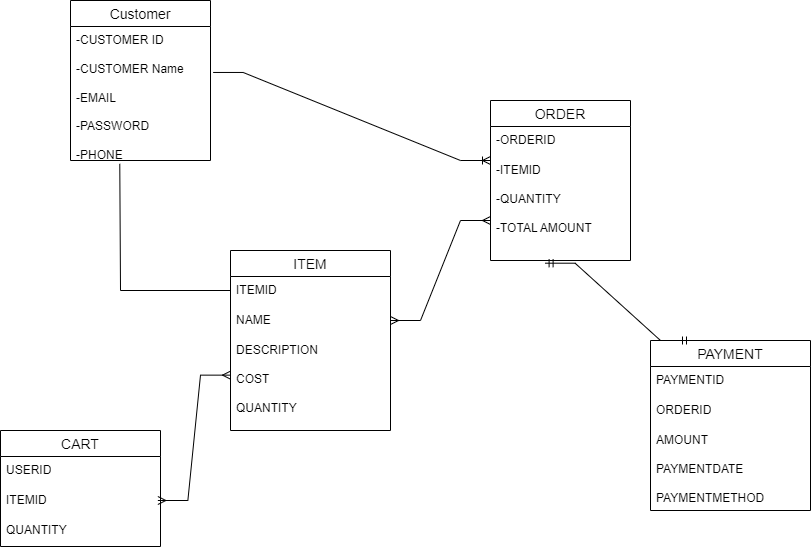

The diagram above was exported from draw.io. Its source (the exported page's mxGraphModel, read from the mxfile embedded in the PNG):
<mxGraphModel dx="1664" dy="454" grid="1" gridSize="10" guides="1" tooltips="1" connect="1" arrows="1" fold="1" page="1" pageScale="1" pageWidth="850" pageHeight="1100" background="#FFFFFF" math="0" shadow="0" extFonts="Permanent Marker^https://fonts.googleapis.com/css?family=Permanent+Marker">
  <root>
    <mxCell id="0" />
    <mxCell id="1" parent="0" />
    <mxCell id="cZ9YiKeX4A9VKgr3XJWQ-15" value="Customer" style="swimlane;fontStyle=0;childLayout=stackLayout;horizontal=1;startSize=26;horizontalStack=0;resizeParent=1;resizeParentMax=0;resizeLast=0;collapsible=1;marginBottom=0;align=center;fontSize=14;" vertex="1" parent="1">
      <mxGeometry x="40" y="20" width="140" height="160" as="geometry" />
    </mxCell>
    <mxCell id="cZ9YiKeX4A9VKgr3XJWQ-17" value="&lt;div&gt;-CUSTOMER ID&lt;/div&gt;&lt;div&gt;&lt;br&gt;&lt;/div&gt;&lt;div&gt;-CUSTOMER Name&lt;/div&gt;&lt;div&gt;&lt;br&gt;&lt;/div&gt;&lt;div&gt;-EMAIL&lt;/div&gt;&lt;div&gt;&lt;br&gt;&lt;/div&gt;&lt;div&gt;-PASSWORD&lt;/div&gt;&lt;div&gt;&lt;br&gt;&lt;/div&gt;&lt;div&gt;-PHONE&lt;/div&gt;&lt;div&gt;&lt;br&gt;&lt;/div&gt;" style="text;strokeColor=none;fillColor=none;spacingLeft=4;spacingRight=4;overflow=hidden;rotatable=0;points=[[0,0.5],[1,0.5]];portConstraint=eastwest;fontSize=12;whiteSpace=wrap;html=1;" vertex="1" parent="cZ9YiKeX4A9VKgr3XJWQ-15">
      <mxGeometry y="26" width="140" height="134" as="geometry" />
    </mxCell>
    <mxCell id="cZ9YiKeX4A9VKgr3XJWQ-19" value="ORDER" style="swimlane;fontStyle=0;childLayout=stackLayout;horizontal=1;startSize=26;horizontalStack=0;resizeParent=1;resizeParentMax=0;resizeLast=0;collapsible=1;marginBottom=0;align=center;fontSize=14;" vertex="1" parent="1">
      <mxGeometry x="460" y="120" width="140" height="160" as="geometry" />
    </mxCell>
    <mxCell id="cZ9YiKeX4A9VKgr3XJWQ-20" value="-ORDERID&lt;div&gt;&lt;br&gt;&lt;div&gt;-CUSTOMERID&lt;/div&gt;&lt;div&gt;&lt;br&gt;&lt;/div&gt;&lt;div&gt;&lt;br&gt;&lt;/div&gt;&lt;div&gt;&lt;span style=&quot;background-color: initial;&quot;&gt;i&lt;/span&gt;&lt;/div&gt;&lt;/div&gt;" style="text;strokeColor=none;fillColor=none;spacingLeft=4;spacingRight=4;overflow=hidden;rotatable=0;points=[[0,0.5],[1,0.5]];portConstraint=eastwest;fontSize=12;whiteSpace=wrap;html=1;" vertex="1" parent="cZ9YiKeX4A9VKgr3XJWQ-19">
      <mxGeometry y="26" width="140" height="30" as="geometry" />
    </mxCell>
    <mxCell id="cZ9YiKeX4A9VKgr3XJWQ-22" value="-ITEMID&lt;div&gt;&lt;br&gt;&lt;div&gt;-QUANTITY&lt;/div&gt;&lt;div&gt;&lt;br&gt;&lt;/div&gt;&lt;div&gt;-TOTAL AMOUNT&lt;/div&gt;&lt;/div&gt;" style="text;strokeColor=none;fillColor=none;spacingLeft=4;spacingRight=4;overflow=hidden;rotatable=0;points=[[0,0.5],[1,0.5]];portConstraint=eastwest;fontSize=12;whiteSpace=wrap;html=1;" vertex="1" parent="cZ9YiKeX4A9VKgr3XJWQ-19">
      <mxGeometry y="56" width="140" height="104" as="geometry" />
    </mxCell>
    <mxCell id="cZ9YiKeX4A9VKgr3XJWQ-23" value="ITEM" style="swimlane;fontStyle=0;childLayout=stackLayout;horizontal=1;startSize=26;horizontalStack=0;resizeParent=1;resizeParentMax=0;resizeLast=0;collapsible=1;marginBottom=0;align=center;fontSize=14;" vertex="1" parent="1">
      <mxGeometry x="200" y="270" width="160" height="180" as="geometry" />
    </mxCell>
    <mxCell id="cZ9YiKeX4A9VKgr3XJWQ-24" value="ITEMID" style="text;strokeColor=none;fillColor=none;spacingLeft=4;spacingRight=4;overflow=hidden;rotatable=0;points=[[0,0.5],[1,0.5]];portConstraint=eastwest;fontSize=12;whiteSpace=wrap;html=1;" vertex="1" parent="cZ9YiKeX4A9VKgr3XJWQ-23">
      <mxGeometry y="26" width="160" height="30" as="geometry" />
    </mxCell>
    <mxCell id="cZ9YiKeX4A9VKgr3XJWQ-25" value="NAME" style="text;strokeColor=none;fillColor=none;spacingLeft=4;spacingRight=4;overflow=hidden;rotatable=0;points=[[0,0.5],[1,0.5]];portConstraint=eastwest;fontSize=12;whiteSpace=wrap;html=1;" vertex="1" parent="cZ9YiKeX4A9VKgr3XJWQ-23">
      <mxGeometry y="56" width="160" height="30" as="geometry" />
    </mxCell>
    <mxCell id="cZ9YiKeX4A9VKgr3XJWQ-26" value="DESCRIPTION&lt;div&gt;&lt;br&gt;&lt;/div&gt;&lt;div&gt;COST&lt;/div&gt;&lt;div&gt;&lt;br&gt;&lt;/div&gt;&lt;div&gt;QUANTITY&lt;/div&gt;" style="text;strokeColor=none;fillColor=none;spacingLeft=4;spacingRight=4;overflow=hidden;rotatable=0;points=[[0,0.5],[1,0.5]];portConstraint=eastwest;fontSize=12;whiteSpace=wrap;html=1;" vertex="1" parent="cZ9YiKeX4A9VKgr3XJWQ-23">
      <mxGeometry y="86" width="160" height="94" as="geometry" />
    </mxCell>
    <mxCell id="cZ9YiKeX4A9VKgr3XJWQ-27" value="CART" style="swimlane;fontStyle=0;childLayout=stackLayout;horizontal=1;startSize=26;horizontalStack=0;resizeParent=1;resizeParentMax=0;resizeLast=0;collapsible=1;marginBottom=0;align=center;fontSize=14;" vertex="1" parent="1">
      <mxGeometry x="-30" y="450" width="160" height="116" as="geometry" />
    </mxCell>
    <mxCell id="cZ9YiKeX4A9VKgr3XJWQ-28" value="USERID" style="text;strokeColor=none;fillColor=none;spacingLeft=4;spacingRight=4;overflow=hidden;rotatable=0;points=[[0,0.5],[1,0.5]];portConstraint=eastwest;fontSize=12;whiteSpace=wrap;html=1;" vertex="1" parent="cZ9YiKeX4A9VKgr3XJWQ-27">
      <mxGeometry y="26" width="160" height="30" as="geometry" />
    </mxCell>
    <mxCell id="cZ9YiKeX4A9VKgr3XJWQ-29" value="ITEMID" style="text;strokeColor=none;fillColor=none;spacingLeft=4;spacingRight=4;overflow=hidden;rotatable=0;points=[[0,0.5],[1,0.5]];portConstraint=eastwest;fontSize=12;whiteSpace=wrap;html=1;" vertex="1" parent="cZ9YiKeX4A9VKgr3XJWQ-27">
      <mxGeometry y="56" width="160" height="30" as="geometry" />
    </mxCell>
    <mxCell id="cZ9YiKeX4A9VKgr3XJWQ-30" value="QUANTITY" style="text;strokeColor=none;fillColor=none;spacingLeft=4;spacingRight=4;overflow=hidden;rotatable=0;points=[[0,0.5],[1,0.5]];portConstraint=eastwest;fontSize=12;whiteSpace=wrap;html=1;" vertex="1" parent="cZ9YiKeX4A9VKgr3XJWQ-27">
      <mxGeometry y="86" width="160" height="30" as="geometry" />
    </mxCell>
    <mxCell id="cZ9YiKeX4A9VKgr3XJWQ-31" value="PAYMENT" style="swimlane;fontStyle=0;childLayout=stackLayout;horizontal=1;startSize=26;horizontalStack=0;resizeParent=1;resizeParentMax=0;resizeLast=0;collapsible=1;marginBottom=0;align=center;fontSize=14;" vertex="1" parent="1">
      <mxGeometry x="620" y="360" width="160" height="170" as="geometry" />
    </mxCell>
    <mxCell id="cZ9YiKeX4A9VKgr3XJWQ-32" value="PAYMENTID&lt;div&gt;&lt;br&gt;&lt;/div&gt;" style="text;strokeColor=none;fillColor=none;spacingLeft=4;spacingRight=4;overflow=hidden;rotatable=0;points=[[0,0.5],[1,0.5]];portConstraint=eastwest;fontSize=12;whiteSpace=wrap;html=1;" vertex="1" parent="cZ9YiKeX4A9VKgr3XJWQ-31">
      <mxGeometry y="26" width="160" height="30" as="geometry" />
    </mxCell>
    <mxCell id="cZ9YiKeX4A9VKgr3XJWQ-33" value="ORDERID" style="text;strokeColor=none;fillColor=none;spacingLeft=4;spacingRight=4;overflow=hidden;rotatable=0;points=[[0,0.5],[1,0.5]];portConstraint=eastwest;fontSize=12;whiteSpace=wrap;html=1;" vertex="1" parent="cZ9YiKeX4A9VKgr3XJWQ-31">
      <mxGeometry y="56" width="160" height="30" as="geometry" />
    </mxCell>
    <mxCell id="cZ9YiKeX4A9VKgr3XJWQ-34" value="AMOUNT&lt;div&gt;&lt;br&gt;&lt;div&gt;PAYMENTDATE&lt;/div&gt;&lt;div&gt;&lt;span style=&quot;background-color: initial;&quot;&gt;&lt;br&gt;&lt;/span&gt;&lt;/div&gt;&lt;div&gt;&lt;span style=&quot;background-color: initial;&quot;&gt;PAYMENTMETHOD&lt;/span&gt;&lt;/div&gt;&lt;/div&gt;" style="text;strokeColor=none;fillColor=none;spacingLeft=4;spacingRight=4;overflow=hidden;rotatable=0;points=[[0,0.5],[1,0.5]];portConstraint=eastwest;fontSize=12;whiteSpace=wrap;html=1;" vertex="1" parent="cZ9YiKeX4A9VKgr3XJWQ-31">
      <mxGeometry y="86" width="160" height="84" as="geometry" />
    </mxCell>
    <mxCell id="cZ9YiKeX4A9VKgr3XJWQ-37" value="" style="edgeStyle=entityRelationEdgeStyle;fontSize=12;html=1;endArrow=ERoneToMany;rounded=0;exitX=1.019;exitY=0.343;exitDx=0;exitDy=0;exitPerimeter=0;" edge="1" parent="1" source="cZ9YiKeX4A9VKgr3XJWQ-17">
      <mxGeometry width="100" height="100" relative="1" as="geometry">
        <mxPoint x="360" y="280" as="sourcePoint" />
        <mxPoint x="460" y="180" as="targetPoint" />
        <Array as="points">
          <mxPoint x="350" y="190" />
        </Array>
      </mxGeometry>
    </mxCell>
    <mxCell id="cZ9YiKeX4A9VKgr3XJWQ-38" value="" style="edgeStyle=entityRelationEdgeStyle;fontSize=12;html=1;endArrow=ERmany;startArrow=ERmany;rounded=0;" edge="1" parent="1">
      <mxGeometry width="100" height="100" relative="1" as="geometry">
        <mxPoint x="360" y="340" as="sourcePoint" />
        <mxPoint x="460" y="240" as="targetPoint" />
      </mxGeometry>
    </mxCell>
    <mxCell id="cZ9YiKeX4A9VKgr3XJWQ-39" value="" style="edgeStyle=entityRelationEdgeStyle;fontSize=12;html=1;endArrow=ERmandOne;startArrow=ERmandOne;rounded=0;exitX=0.25;exitY=0;exitDx=0;exitDy=0;entryX=0.39;entryY=1.026;entryDx=0;entryDy=0;entryPerimeter=0;" edge="1" parent="1" source="cZ9YiKeX4A9VKgr3XJWQ-31" target="cZ9YiKeX4A9VKgr3XJWQ-22">
      <mxGeometry width="100" height="100" relative="1" as="geometry">
        <mxPoint x="360" y="390" as="sourcePoint" />
        <mxPoint x="460" y="290" as="targetPoint" />
        <Array as="points">
          <mxPoint x="500" y="260" />
        </Array>
      </mxGeometry>
    </mxCell>
    <mxCell id="cZ9YiKeX4A9VKgr3XJWQ-40" value="" style="edgeStyle=entityRelationEdgeStyle;fontSize=12;html=1;endArrow=ERmany;startArrow=ERmany;rounded=0;exitX=0.296;exitY=-0.04;exitDx=0;exitDy=0;exitPerimeter=0;" edge="1" parent="1">
      <mxGeometry width="100" height="100" relative="1" as="geometry">
        <mxPoint x="127.36000000000001" y="520" as="sourcePoint" />
        <mxPoint x="200" y="394.64" as="targetPoint" />
      </mxGeometry>
    </mxCell>
    <mxCell id="cZ9YiKeX4A9VKgr3XJWQ-42" value="" style="endArrow=none;html=1;rounded=0;exitX=0.352;exitY=1.025;exitDx=0;exitDy=0;exitPerimeter=0;" edge="1" parent="1" source="cZ9YiKeX4A9VKgr3XJWQ-17">
      <mxGeometry relative="1" as="geometry">
        <mxPoint x="40" y="310" as="sourcePoint" />
        <mxPoint x="200" y="310" as="targetPoint" />
        <Array as="points">
          <mxPoint x="90" y="310" />
        </Array>
      </mxGeometry>
    </mxCell>
  </root>
</mxGraphModel>